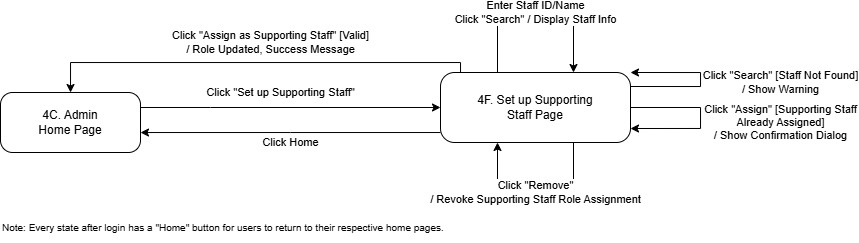

The diagram above was exported from draw.io. Its source (the exported page's mxGraphModel, read from the mxfile embedded in the PNG):
<mxGraphModel dx="961" dy="801" grid="1" gridSize="10" guides="1" tooltips="1" connect="1" arrows="1" fold="1" page="1" pageScale="1" pageWidth="1169" pageHeight="827" math="0" shadow="0">
  <root>
    <mxCell id="0" />
    <mxCell id="1" parent="0" />
    <mxCell id="3" value="Note: Every state after login has a &quot;Home&quot; button for users to return to their respective home pages." style="text;html=1;strokeColor=none;fillColor=none;align=left;verticalAlign=middle;whiteSpace=wrap;rounded=0;fontSize=10;" parent="1" vertex="1">
      <mxGeometry y="220" width="700" height="30" as="geometry" />
    </mxCell>
    <mxCell id="10" value="4C. Admin&#10;Home Page" style="rounded=1;whiteSpace=wrap;html=1;arcSize=20;" parent="1" vertex="1">
      <mxGeometry y="100" width="140" height="60" as="geometry" />
    </mxCell>
    <mxCell id="20" value="4F. Set up Supporting&#10;Staff Page" style="rounded=1;whiteSpace=wrap;html=1;arcSize=20;" parent="1" vertex="1">
      <mxGeometry x="440" y="80" width="190" height="70" as="geometry" />
    </mxCell>
    <mxCell id="30" value="Click &quot;Set up Supporting Staff&quot;" style="edgeStyle=orthogonalEdgeStyle;rounded=0;html=1;" parent="1" source="10" target="20" edge="1">
      <mxGeometry x="-0.0667" y="15" relative="1" as="geometry">
        <Array as="points">
          <mxPoint x="210" y="115" />
          <mxPoint x="210" y="115" />
        </Array>
        <mxPoint as="offset" />
      </mxGeometry>
    </mxCell>
    <mxCell id="31" value="Click Home" style="edgeStyle=orthogonalEdgeStyle;rounded=0;html=1;" parent="1" source="20" target="10" edge="1">
      <mxGeometry y="10" relative="1" as="geometry">
        <Array as="points">
          <mxPoint x="290" y="140" />
          <mxPoint x="290" y="140" />
        </Array>
        <mxPoint as="offset" />
      </mxGeometry>
    </mxCell>
    <mxCell id="32" value="Click &quot;Assign as Supporting Staff&quot; [Valid]&#10;/ Role Updated, Success Message" style="edgeStyle=orthogonalEdgeStyle;rounded=0;html=1;" parent="1" source="20" target="10" edge="1">
      <mxGeometry x="-0.0698" y="-20" relative="1" as="geometry">
        <Array as="points">
          <mxPoint x="460" y="70" />
          <mxPoint x="70" y="70" />
        </Array>
        <mxPoint as="offset" />
      </mxGeometry>
    </mxCell>
    <mxCell id="33" value="Enter Staff ID/Name&#10;Click &quot;Search&quot; / Display Staff Info" style="edgeStyle=orthogonalEdgeStyle;rounded=0;html=1;exitX=0.3;exitY=0;exitDx=0;exitDy=0;entryX=0.7;entryY=0;entryDx=0;entryDy=0;" parent="1" source="20" target="20" edge="1">
      <mxGeometry relative="1" as="geometry">
        <Array as="points">
          <mxPoint x="497" y="20" />
          <mxPoint x="573" y="20" />
        </Array>
      </mxGeometry>
    </mxCell>
    <mxCell id="34" value="Click &quot;Search&quot; [Staff Not Found]&#10;/ Show Warning" style="edgeStyle=orthogonalEdgeStyle;rounded=0;html=1;exitX=1;exitY=0.2;exitDx=0;exitDy=0;entryX=1;entryY=0;entryDx=0;entryDy=0;" parent="1" source="20" target="20" edge="1">
      <mxGeometry x="-0.0385" y="-80" relative="1" as="geometry">
        <Array as="points">
          <mxPoint x="630" y="94" />
          <mxPoint x="700" y="94" />
          <mxPoint x="700" y="80" />
        </Array>
        <mxPoint as="offset" />
      </mxGeometry>
    </mxCell>
    <mxCell id="35" value="Click &quot;Assign&quot; [Supporting Staff&#10;Already Assigned]&#10;/ Show Confirmation Dialog" style="edgeStyle=orthogonalEdgeStyle;rounded=0;html=1;exitX=1;exitY=0.5;exitDx=0;exitDy=0;entryX=1;entryY=0.8;entryDx=0;entryDy=0;" parent="1" source="20" target="20" edge="1">
      <mxGeometry x="0.0561" y="80" relative="1" as="geometry">
        <Array as="points">
          <mxPoint x="700" y="115" />
          <mxPoint x="700" y="136" />
        </Array>
        <mxPoint as="offset" />
      </mxGeometry>
    </mxCell>
    <mxCell id="36" value="Click &quot;Remove&quot;&#10;/ Revoke Supporting Staff Role Assignment" style="edgeStyle=orthogonalEdgeStyle;rounded=0;html=1;exitX=0.7;exitY=1;exitDx=0;exitDy=0;entryX=0.3;entryY=1;entryDx=0;entryDy=0;" parent="1" source="20" target="20" edge="1">
      <mxGeometry relative="1" as="geometry">
        <Array as="points">
          <mxPoint x="573" y="200" />
          <mxPoint x="497" y="200" />
        </Array>
      </mxGeometry>
    </mxCell>
  </root>
</mxGraphModel>